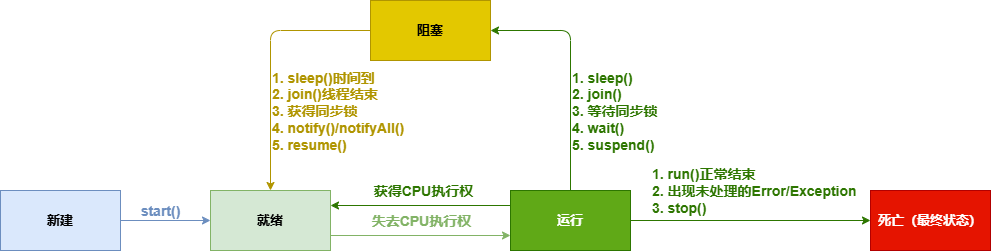

The diagram above was exported from draw.io. Its source (the exported page's mxGraphModel, read from the mxfile embedded in the PNG):
<mxGraphModel dx="1050" dy="599" grid="1" gridSize="10" guides="1" tooltips="1" connect="1" arrows="1" fold="1" page="1" pageScale="1" pageWidth="827" pageHeight="1169" math="0" shadow="0">
  <root>
    <mxCell id="0" />
    <mxCell id="1" parent="0" />
    <mxCell id="QWkr5MB7qRnmhTJwHYaT-4" value="" style="edgeStyle=orthogonalEdgeStyle;orthogonalLoop=1;jettySize=auto;html=1;entryX=0;entryY=0.5;entryDx=0;entryDy=0;exitX=1;exitY=0.5;exitDx=0;exitDy=0;fillColor=#dae8fc;strokeColor=#6c8ebf;fontStyle=1;fontSize=12;" parent="1" source="QWkr5MB7qRnmhTJwHYaT-1" target="QWkr5MB7qRnmhTJwHYaT-2" edge="1">
      <mxGeometry relative="1" as="geometry">
        <mxPoint x="240" y="470" as="sourcePoint" />
        <mxPoint x="520" y="470" as="targetPoint" />
      </mxGeometry>
    </mxCell>
    <mxCell id="QWkr5MB7qRnmhTJwHYaT-7" value="start()" style="edgeLabel;html=1;align=center;verticalAlign=middle;resizable=0;points=[];labelBackgroundColor=none;fillColor=#dae8fc;fontColor=#6C8EBF;labelBorderColor=none;fontStyle=1;fontSize=14;" parent="QWkr5MB7qRnmhTJwHYaT-4" vertex="1" connectable="0">
      <mxGeometry x="-0.124" y="-1" relative="1" as="geometry">
        <mxPoint y="-11" as="offset" />
      </mxGeometry>
    </mxCell>
    <mxCell id="QWkr5MB7qRnmhTJwHYaT-1" value="新建" style="rounded=0;whiteSpace=wrap;html=1;fillColor=#dae8fc;strokeColor=#6c8ebf;fontStyle=1;fontSize=13;" parent="1" vertex="1">
      <mxGeometry x="180" y="400" width="120" height="60" as="geometry" />
    </mxCell>
    <mxCell id="QWkr5MB7qRnmhTJwHYaT-13" style="edgeStyle=orthogonalEdgeStyle;orthogonalLoop=1;jettySize=auto;html=1;exitX=1;exitY=0.75;exitDx=0;exitDy=0;entryX=0;entryY=0.75;entryDx=0;entryDy=0;fillColor=#d5e8d4;strokeColor=#82b366;fontStyle=1;fontSize=12;" parent="1" source="QWkr5MB7qRnmhTJwHYaT-2" target="QWkr5MB7qRnmhTJwHYaT-8" edge="1">
      <mxGeometry relative="1" as="geometry" />
    </mxCell>
    <mxCell id="QWkr5MB7qRnmhTJwHYaT-20" value="&amp;nbsp;失去CPU执行权" style="edgeLabel;html=1;align=center;verticalAlign=middle;resizable=0;points=[];labelBackgroundColor=none;fontColor=#82B366;fontStyle=1;fontSize=14;" parent="QWkr5MB7qRnmhTJwHYaT-13" vertex="1" connectable="0">
      <mxGeometry x="-0.0907" y="-1" relative="1" as="geometry">
        <mxPoint x="6" y="-16" as="offset" />
      </mxGeometry>
    </mxCell>
    <mxCell id="QWkr5MB7qRnmhTJwHYaT-2" value="就绪" style="rounded=0;whiteSpace=wrap;html=1;fillColor=#d5e8d4;strokeColor=#82b366;fontStyle=1;fontSize=13;" parent="1" vertex="1">
      <mxGeometry x="390" y="400" width="120" height="60" as="geometry" />
    </mxCell>
    <mxCell id="QWkr5MB7qRnmhTJwHYaT-14" style="edgeStyle=orthogonalEdgeStyle;orthogonalLoop=1;jettySize=auto;html=1;exitX=0;exitY=0.25;exitDx=0;exitDy=0;entryX=1;entryY=0.25;entryDx=0;entryDy=0;fillColor=#60a917;strokeColor=#2D7600;fontStyle=1;fontSize=12;" parent="1" source="QWkr5MB7qRnmhTJwHYaT-8" target="QWkr5MB7qRnmhTJwHYaT-2" edge="1">
      <mxGeometry relative="1" as="geometry" />
    </mxCell>
    <mxCell id="QWkr5MB7qRnmhTJwHYaT-19" value="&amp;nbsp;获得CPU执行权" style="edgeLabel;html=1;align=center;verticalAlign=middle;resizable=0;points=[];labelBackgroundColor=none;fontColor=#2D7600;fontStyle=1;fontSize=14;" parent="QWkr5MB7qRnmhTJwHYaT-14" vertex="1" connectable="0">
      <mxGeometry x="0.0259" y="-3" relative="1" as="geometry">
        <mxPoint x="2" y="-12" as="offset" />
      </mxGeometry>
    </mxCell>
    <mxCell id="QWkr5MB7qRnmhTJwHYaT-16" style="edgeStyle=orthogonalEdgeStyle;orthogonalLoop=1;jettySize=auto;html=1;exitX=0.5;exitY=0;exitDx=0;exitDy=0;entryX=1;entryY=0.5;entryDx=0;entryDy=0;fillColor=#60a917;strokeColor=#2D7600;fontStyle=1;fontSize=12;" parent="1" source="QWkr5MB7qRnmhTJwHYaT-8" target="QWkr5MB7qRnmhTJwHYaT-9" edge="1">
      <mxGeometry relative="1" as="geometry" />
    </mxCell>
    <mxCell id="QWkr5MB7qRnmhTJwHYaT-23" value="&lt;div style=&quot;font-size: 14px;&quot;&gt;1. sleep()&lt;/div&gt;&lt;div style=&quot;font-size: 14px;&quot;&gt;2. join()&lt;/div&gt;&lt;div style=&quot;font-size: 14px;&quot;&gt;3. 等待同步锁&lt;/div&gt;&lt;div style=&quot;font-size: 14px;&quot;&gt;4. wait()&lt;/div&gt;&lt;div style=&quot;font-size: 14px;&quot;&gt;5. suspend()&lt;/div&gt;" style="edgeLabel;html=1;align=left;verticalAlign=middle;resizable=0;points=[];labelBackgroundColor=none;fontColor=#2D7600;fontStyle=1;fontSize=14;" parent="QWkr5MB7qRnmhTJwHYaT-16" vertex="1" connectable="0">
      <mxGeometry x="-0.2017" y="-1" relative="1" as="geometry">
        <mxPoint x="-1" y="16" as="offset" />
      </mxGeometry>
    </mxCell>
    <mxCell id="QWkr5MB7qRnmhTJwHYaT-17" style="edgeStyle=orthogonalEdgeStyle;orthogonalLoop=1;jettySize=auto;html=1;exitX=1;exitY=0.5;exitDx=0;exitDy=0;entryX=0;entryY=0.5;entryDx=0;entryDy=0;fillColor=#60a917;strokeColor=#2D7600;fontStyle=1;fontSize=12;" parent="1" source="QWkr5MB7qRnmhTJwHYaT-8" target="QWkr5MB7qRnmhTJwHYaT-10" edge="1">
      <mxGeometry relative="1" as="geometry" />
    </mxCell>
    <mxCell id="QWkr5MB7qRnmhTJwHYaT-22" value="&lt;div style=&quot;font-size: 14px;&quot;&gt;1. run()正常结束&lt;/div&gt;&lt;div style=&quot;font-size: 14px;&quot;&gt;2. 出现未处理的Error/Exception&lt;/div&gt;&lt;div style=&quot;font-size: 14px;&quot;&gt;3. stop()&lt;/div&gt;" style="edgeLabel;html=1;align=left;verticalAlign=middle;resizable=0;points=[];labelBackgroundColor=none;fontColor=#2D7600;fontStyle=1;fontSize=14;" parent="QWkr5MB7qRnmhTJwHYaT-17" vertex="1" connectable="0">
      <mxGeometry x="0.0167" y="-1" relative="1" as="geometry">
        <mxPoint x="-102" y="-31" as="offset" />
      </mxGeometry>
    </mxCell>
    <mxCell id="QWkr5MB7qRnmhTJwHYaT-8" value="运行" style="rounded=0;whiteSpace=wrap;html=1;fillColor=#60a917;fontColor=#ffffff;strokeColor=#2D7600;fontStyle=1;fontSize=13;" parent="1" vertex="1">
      <mxGeometry x="690" y="400" width="120" height="60" as="geometry" />
    </mxCell>
    <mxCell id="QWkr5MB7qRnmhTJwHYaT-15" style="edgeStyle=orthogonalEdgeStyle;orthogonalLoop=1;jettySize=auto;html=1;exitX=0;exitY=0.5;exitDx=0;exitDy=0;entryX=0.5;entryY=0;entryDx=0;entryDy=0;fillColor=#e3c800;strokeColor=#B09500;fontStyle=1;fontSize=12;" parent="1" source="QWkr5MB7qRnmhTJwHYaT-9" target="QWkr5MB7qRnmhTJwHYaT-2" edge="1">
      <mxGeometry relative="1" as="geometry" />
    </mxCell>
    <mxCell id="QWkr5MB7qRnmhTJwHYaT-24" value="&lt;div style=&quot;font-size: 14px;&quot;&gt;1. sleep()时间到&lt;/div&gt;&lt;div style=&quot;font-size: 14px;&quot;&gt;2. join()线程结束&lt;/div&gt;&lt;div style=&quot;font-size: 14px;&quot;&gt;3. 获得同步锁&lt;/div&gt;&lt;div style=&quot;font-size: 14px;&quot;&gt;4. notify()/notifyAll()&lt;/div&gt;&lt;div style=&quot;font-size: 14px;&quot;&gt;5. resume()&lt;/div&gt;" style="edgeLabel;html=1;align=left;verticalAlign=middle;resizable=0;points=[];labelBackgroundColor=none;fontColor=#B09500;fontStyle=1;fontSize=14;" parent="QWkr5MB7qRnmhTJwHYaT-15" vertex="1" connectable="0">
      <mxGeometry x="0.1778" y="-2" relative="1" as="geometry">
        <mxPoint x="2" y="27" as="offset" />
      </mxGeometry>
    </mxCell>
    <mxCell id="QWkr5MB7qRnmhTJwHYaT-9" value="阻塞" style="rounded=0;whiteSpace=wrap;html=1;fillColor=#e3c800;fontColor=#000000;strokeColor=#B09500;fontStyle=1;fontSize=13;" parent="1" vertex="1">
      <mxGeometry x="550" y="210" width="120" height="60" as="geometry" />
    </mxCell>
    <mxCell id="QWkr5MB7qRnmhTJwHYaT-10" value="死亡（最终状态）" style="rounded=0;whiteSpace=wrap;html=1;fillColor=#e51400;fontColor=#ffffff;strokeColor=#B20000;fontStyle=1;fontSize=13;" parent="1" vertex="1">
      <mxGeometry x="1050" y="400" width="120" height="60" as="geometry" />
    </mxCell>
  </root>
</mxGraphModel>